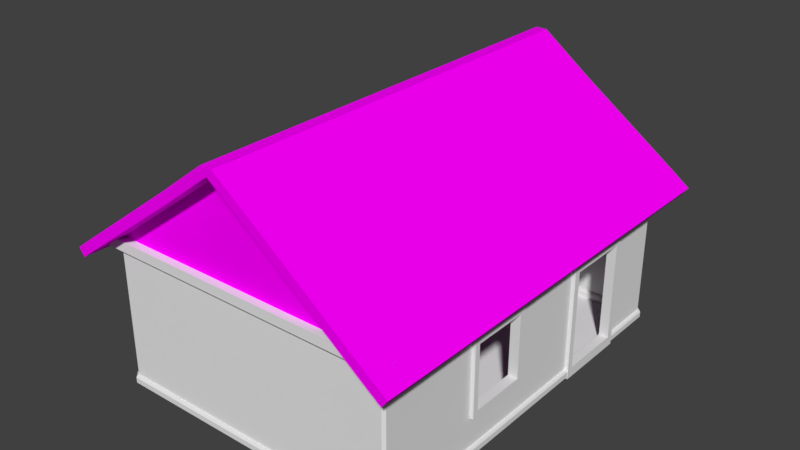 # Source: Shack_01.blend  (saved by Blender 2.78.0; exported with 4.5.12 LTS)
import bpy
from mathutils import Matrix  # noqa: F401  (used for matrix-valued properties, if any)

bpy.ops.wm.read_factory_settings(use_empty=True)
scene = bpy.context.scene
scene.name = 'Scene'

# ---- collections
col_collection_1 = bpy.data.collections.new('Collection 1'); scene.collection.children.link(col_collection_1)
col_collection_2 = bpy.data.collections.new('Collection 2'); scene.collection.children.link(col_collection_2)
col_collection_11 = bpy.data.collections.new('Collection 11'); scene.collection.children.link(col_collection_11)
col_collection_12 = bpy.data.collections.new('Collection 12'); scene.collection.children.link(col_collection_12)

# ---- images (referenced by path relative to the original .blend; pixels are not part of the script)
import os
ASSET_DIR = os.environ.get("B2B_ASSET_DIR", "")  # directory of the original .blend (textures are referenced by path, not embedded)
HERE = os.path.dirname(os.path.abspath(__file__))  # packed textures are extracted next to this script under _unpacked/

def load_image(name, relpath, width, height, colorspace="sRGB"):
    """Load a texture the original file referenced (path relative to the .blend, or extracted next to this script)."""
    p = next((c for c in (os.path.join(HERE, relpath), os.path.join(ASSET_DIR, relpath)) if relpath and os.path.exists(c)), "")
    if p:
        img = bpy.data.images.load(p, check_existing=True)
        img.name = name
    else:  # same state as the original file: an image datablock whose file is absent (Cycles renders it pink)
        img = bpy.data.images.new(name, width, height)
        img.source = "FILE"
        img.filepath = "//" + (relpath or name)
    img.colorspace_settings.name = colorspace
    return img
img_wood_tile_01_diff_jpg = load_image('Wood_Tile_01_DIFF.jpg', 'Wood_Tile_01_DIFF.jpg', 1024, 1024, 'sRGB')

# ---- materials (node trees are filled in below, after node groups)
mat_material = bpy.data.materials.new('Material')
mat_material.alpha_threshold = 0.0
mat_material.roughness = 0.5

# ---- material node trees
mat_material.use_nodes = True; mat_material.node_tree.nodes.clear()
_N = mat_material.node_tree.nodes; _L = mat_material.node_tree.links
n0 = _N.new('ShaderNodeOutputMaterial'); n0.name = 'Material Output'; n0.location = (300, 300)
n1 = _N.new('ShaderNodeBsdfDiffuse'); n1.name = 'Diffuse BSDF'; n1.location = (10, 300)
n2 = _N.new('ShaderNodeTexImage'); n2.name = 'Image Texture'; n2.location = (-180, 300)
n2.width = 140
n2.image = img_wood_tile_01_diff_jpg
_L.new(n1.outputs[0], n0.inputs[0])
_L.new(n2.outputs[0], n1.inputs[0])
n0.is_active_output = True

# ---- world
world_world = bpy.data.worlds.new('World'); scene.world = world_world
world_world.color = (0.05088, 0.05088, 0.05088)
world_world.use_sun_shadow = False
world_world.sun_shadow_jitter_overblur = 0.0
world_world.cycles.sampling_method = 'MANUAL'

# ---- meshes
me_plane_049 = bpy.data.meshes.new('Plane.049')
me_plane_049.from_pydata([(-3.0, 6.05, 4.0), (-0.15, 6.05, 4.0), (-1.529e-07, 6.116, 4.0), (-0.1115, 6.116, 4.0), (-0.15, 6.09, 4.0), (-3.0, 6.05, 2.0), (-0.15, 6.05, 2.0), (-1.529e-07, 6.116, 2.0), (-0.1115, 6.116, 2.0), (-0.15, 6.09, 2.0), (-3.0, 6.05, 9.775e-06), (-0.15, 6.05, 9.775e-06), (-2.661e-07, 6.116, 9.894e-06), (-0.1115, 6.116, 9.894e-06), (-0.15, 6.09, 9.775e-06), (-3.0, 6.05, 6.0), (-0.15, 6.05, 6.0), (-4.548e-07, 6.116, 6.0), (-0.1115, 6.116, 6.0), (-0.15, 6.09, 6.0), (-3.0, 6.05, 4.0), (-0.15, 6.05, 4.0), (-5.681e-07, 6.116, 4.0), (-0.1115, 6.116, 4.0), (-0.15, 6.09, 4.0), (-3.0, -2.05, -3.457e-06), (-0.15, -2.05, -3.457e-06), (-1.529e-07, -2.116, -3.457e-06), (-0.1115, -2.116, -3.457e-06), (-0.15, -2.09, -3.457e-06), (-3.0, -2.05, 2.0), (-0.15, -2.05, 2.0), (-1.529e-07, -2.116, 2.0), (-0.1115, -2.116, 2.0), (-0.15, -2.09, 2.0), (-3.0, -2.05, 4.0), (-0.15, -2.05, 4.0), (-2.661e-07, -2.116, 4.0), (-0.1115, -2.116, 4.0), (-0.15, -2.09, 4.0), (-3.0, -2.05, 4.0), (-0.15, -2.05, 4.0), (-4.548e-07, -2.116, 4.0), (-0.1115, -2.116, 4.0), (-0.15, -2.09, 4.0), (-3.0, -2.05, 6.0), (-0.15, -2.05, 6.0), (-5.681e-07, -2.116, 6.0), (-0.1115, -2.116, 6.0), (-0.15, -2.09, 6.0), (-3.0, -2.0, 6.05), (-0.15, -2.0, 6.05), (-4.586e-07, -2.0, 6.116), (-0.1115, -2.0, 6.116), (-0.15, -2.0, 6.09), (-3.0, -9.894e-06, 6.05), (-0.15, -9.894e-06, 6.05), (-4.586e-07, -9.956e-06, 6.116), (-0.1115, -9.956e-06, 6.116), (-0.15, -9.932e-06, 6.09), (-3.0, 2.0, 6.05), (-0.15, 2.0, 6.05), (-5.719e-07, 2.0, 6.116), (-0.1115, 2.0, 6.116), (-0.15, 2.0, 6.09), (-3.0, 2.0, 6.05), (-0.15, 2.0, 6.05), (-4.586e-07, 2.0, 6.116), (-0.1115, 2.0, 6.116), (-0.15, 2.0, 6.09), (-3.0, 4.0, 6.05), (-0.15, 4.0, 6.05), (-4.586e-07, 4.0, 6.116), (-0.1115, 4.0, 6.116), (-0.15, 4.0, 6.09), (-3.0, 6.0, 6.05), (-0.15, 6.0, 6.05), (-5.719e-07, 6.0, 6.116), (-0.1115, 6.0, 6.116), (-0.15, 6.0, 6.09), (-3.0, 6.0, -0.04999), (-0.15, 6.0, -0.04999), (1.913e-09, 6.0, -0.1158), (-0.1115, 6.0, -0.1158), (-0.15, 6.0, -0.09011), (-3.0, 4.0, -0.04999), (-0.15, 4.0, -0.04999), (1.913e-09, 4.0, -0.1158), (-0.1115, 4.0, -0.1158), (-0.15, 4.0, -0.09011), (-3.0, 2.0, -0.05), (-0.15, 2.0, -0.05), (-1.113e-07, 2.0, -0.1158), (-0.1115, 2.0, -0.1158), (-0.15, 2.0, -0.09011), (-5.636e-09, 2.0, -0.1158), (-0.1115, 2.0, -0.1158), (-0.15, 2.0, -0.09011), (-1.189e-07, -2.0, -0.1158), (-0.1115, -2.0, -0.1158), (-0.15, -2.0, -0.09012), (-0.15, -0.75, -0.09012), (-6.226e-08, -0.75, -0.1158), (-0.1115, -0.75, -0.1158), (-0.15, 0.75, -0.09012), (-5.636e-09, 0.75, -0.1158), (-0.1115, 0.75, -0.1158), (-3.0, 2.0, -0.05), (-0.15, 2.0, -0.05), (-3.0, -1.208e-14, -0.05), (-3.0, -2.0, -0.05), (-0.15, -2.0, -0.05), (-2.325, 2.0, -0.05), (-2.325, 5.728e-14, -0.05), (-2.325, -2.0, -0.05), (-3.0, -0.75, -0.05), (-0.15, -0.75, -0.05), (-2.325, -0.75, -0.05), (-3.0, 0.75, -0.05), (-0.15, 0.75, -0.05), (-2.325, 0.75, -0.05), (-2.113, 2.0, -0.05), (-2.113, -2.0, -0.05), (-2.113, -0.75, -0.05), (-2.113, 0.75, -0.05), (-2.113, -0.75, 0.004203), (-2.113, 0.75, 0.004203), (-2.113, 2.0, 0.004204), (-2.113, -2.0, 0.004201), (-2.325, -0.75, 0.004203), (-0.15, -0.75, 0.004203), (-3.0, -0.75, 0.004202), (-2.325, 0.75, 0.004203), (-0.15, 0.75, 0.004204), (-3.0, 0.75, 0.004203), (-2.325, 2.0, 0.004204), (-2.325, -1.609e-07, 0.004203), (-2.325, -2.0, 0.004201), (-0.15, 2.0, 0.004205), (-3.0, 2.0, 0.004204), (-3.0, -1.609e-07, 0.004203), (-0.15, -2.0, 0.004202), (-3.0, -2.0, 0.004201), (-0.1115, -0.75, 0.07001), (-7.55e-09, -0.75, 0.07001), (-0.15, -0.75, 0.04432), (-0.1115, 0.75, 0.07001), (-9.696e-08, 0.75, 0.07001), (-0.15, 0.75, 0.04432), (-0.15, 2.0, 0.04432), (-0.1115, 2.0, 0.07002), (-9.696e-08, 2.0, 0.07002), (-0.15, -2.0, 0.04432), (-0.1115, -2.0, 0.07001), (-7.55e-09, -2.0, 0.07001), (-3.0, -2.05, -3.457e-06), (-3.0, -2.0, -0.05), (-1.575, 4.0, -0.04999), (-1.575, 2.0, -0.05), (-3.0, 3.0, -0.05), (-0.15, 3.0, -0.05), (-2.287, 4.0, -0.04999), (-2.288, 2.0, -0.05), (-3.0, 3.75, -0.04999), (-0.15, 2.5, -0.05), (-0.8625, 4.0, -0.04999), (-0.8625, 2.0, -0.05), (-3.0, 2.5, -0.05), (-0.15, 3.75, -0.04999), (-1.575, 2.5, -0.05), (-1.575, 3.75, -0.04999), (-2.287, 3.0, -0.05), (-0.8625, 3.0, -0.05), (-0.8625, 3.75, -0.04999), (-2.287, 3.75, -0.04999), (-2.288, 2.5, -0.05), (-0.8625, 2.5, -0.05), (-2.9, -1.8, 6.236), (-3.1, -1.8, 6.236), (-2.9, -2.2, 6.236), (-3.1, -2.2, 6.236), (-2.9, -1.8, -0.2363), (-3.1, -1.8, -0.2363), (-2.9, -2.2, -0.2363), (-3.1, -2.2, -0.2363), (-2.9, 6.2, 6.236), (-3.1, 6.2, 6.236), (-2.9, 5.8, 6.236), (-3.1, 5.8, 6.236), (-2.9, 6.2, -0.2363), (-3.1, 6.2, -0.2363), (-2.9, 5.8, -0.2363), (-3.1, 5.8, -0.2363), (-1.575, 2.5, 3.908e-06), (-1.575, 3.75, 5.931e-06), (-2.287, 3.0, 4.716e-06), (-0.8625, 3.0, 4.716e-06), (-0.8625, 3.75, 5.931e-06), (-2.287, 3.75, 5.931e-06), (-2.288, 2.5, 3.908e-06), (-0.8625, 2.5, 3.908e-06)], [], [(6, 1, 4, 9), (3, 2, 7, 8), (3, 8, 9, 4), (0, 1, 6, 5), (11, 6, 9, 14), (8, 7, 12, 13), (8, 13, 14, 9), (5, 6, 11, 10), (21, 16, 19, 24), (18, 17, 22, 23), (18, 23, 24, 19), (15, 16, 21, 20), (31, 26, 29, 34), (28, 27, 32, 33), (28, 33, 34, 29), (25, 26, 31, 30), (36, 31, 34, 39), (33, 32, 37, 38), (33, 38, 39, 34), (30, 31, 36, 35), (46, 41, 44, 49), (43, 42, 47, 48), (43, 48, 49, 44), (40, 41, 46, 45), (56, 51, 54, 59), (53, 52, 57, 58), (53, 58, 59, 54), (50, 51, 56, 55), (61, 56, 59, 64), (58, 57, 62, 63), (58, 63, 64, 59), (55, 56, 61, 60), (71, 66, 69, 74), (68, 67, 72, 73), (68, 73, 74, 69), (65, 66, 71, 70), (76, 71, 74, 79), (73, 72, 77, 78), (73, 78, 79, 74), (70, 71, 76, 75), (86, 81, 84, 89), (83, 82, 87, 88), (83, 88, 89, 84), (80, 81, 86, 165, 157, 161, 85), (91, 164, 160, 168, 86, 89, 94), (88, 87, 92, 93), (88, 93, 94, 89), (176, 164, 91, 166), (119, 108, 97, 104), (103, 102, 98, 99), (103, 99, 100, 101), (111, 116, 101, 100), (96, 106, 104, 97), (96, 95, 105, 106), (123, 116, 111, 122), (115, 117, 114, 110), (118, 120, 113, 109), (109, 113, 117, 115), (107, 112, 120, 118), (121, 108, 119, 124), (112, 121, 124, 120), (117, 123, 122, 114), (132, 126, 127, 135), (137, 128, 125, 129), (128, 141, 130, 125), (142, 137, 129, 131), (140, 136, 132, 134), (131, 129, 136, 140), (134, 132, 135, 139), (126, 133, 138, 127), (153, 154, 144, 143), (153, 143, 145, 152), (138, 133, 148, 149), (146, 150, 149, 148), (146, 147, 151, 150), (130, 141, 152, 145), (28, 99, 98, 27), (28, 29, 26, 111, 100, 99), (25, 110, 114, 122, 111, 26), (110, 25, 155, 156), (18, 78, 77, 17), (18, 19, 16, 76, 79, 78), (15, 75, 76, 16), (12, 82, 83, 13), (13, 83, 84, 81, 11, 14), (11, 81, 80, 10), (47, 52, 53, 48), (48, 53, 54, 51, 46, 49), (46, 51, 50, 45), (175, 169, 158, 162), (173, 168, 160, 172), (157, 165, 173, 170), (165, 86, 168, 173), (163, 174, 171, 159), (85, 161, 174, 163), (161, 157, 170, 174), (167, 175, 162, 90), (159, 171, 175, 167), (169, 176, 166, 158), (172, 160, 164, 176), (189, 190, 186, 185), (179, 180, 184, 183), (187, 188, 192, 191), (181, 182, 178, 177), (179, 183, 181, 177), (184, 180, 178, 182), (187, 191, 189, 185), (192, 188, 186, 190), (169, 175, 199, 193), (173, 172, 196, 197), (175, 171, 195, 199), (174, 170, 194, 198), (176, 169, 193, 200), (171, 174, 198, 195), (172, 176, 200, 196), (170, 173, 197, 194)])
_uv = me_plane_049.uv_layers.new(name='UVMap')
_uv.uv.foreach_set('vector', [0.5, 0.07422, 0.0, 0.07422, 0.0, 0.05469, 0.5, 0.05469, 0.0, 0.03516, 0.0, 0.0, 0.5, 0.0, 0.5, 0.03516, 0.0, 0.03516, 0.5, 0.03516, 0.5, 0.05469, 0.0, 0.05469, 0.0, 1.0, 0.0, 0.07422, 0.5, 0.07422, 0.5, 1.0, 0.9961, 0.07422, 0.5, 0.07422, 0.5, 0.05469, 0.9961, 0.05469, 0.5, 0.03516, 0.5, 0.0, 0.9922, 0.0, 0.9961, 0.03516, 0.5, 0.03516, 0.9961, 0.03516, 0.9961, 0.05469, 0.5, 0.05469, 0.5, 1.0, 0.5, 0.07422, 0.9961, 0.07422, 0.9961, 1.0, 0.9961, 0.07422, 0.5, 0.07422, 0.5, 0.05469, 0.9961, 0.05469, 0.5, 0.03516, 0.5, 0.0, 0.9922, 0.0, 0.9961, 0.03516, 0.5, 0.03516, 0.9961, 0.03516, 0.9961, 0.05469, 0.5, 0.05469, 0.5, 1.0, 0.5, 0.07422, 0.9961, 0.07422, 0.9961, 1.0, 0.5, 0.07422, 0.0, 0.07422, 0.0, 0.05469, 0.5, 0.05469, 0.0, 0.03516, 0.0, 0.0, 0.5, 0.0, 0.5, 0.03516, 0.0, 0.03516, 0.5, 0.03516, 0.5, 0.05469, 0.0, 0.05469, 0.0, 1.0, 0.0, 0.07422, 0.5, 0.07422, 0.5, 1.0, 0.9961, 0.07422, 0.5, 0.07422, 0.5, 0.05469, 0.9961, 0.05469, 0.5, 0.03516, 0.5, 0.0, 0.9922, 0.0, 0.9961, 0.03516, 0.5, 0.03516, 0.9961, 0.03516, 0.9961, 0.05469, 0.5, 0.05469, 0.5, 1.0, 0.5, 0.07422, 0.9961, 0.07422, 0.9961, 1.0, 0.4961, 0.07031, 0.0, 0.07031, 0.0, 0.05078, 0.4961, 0.05078, 0.0, 0.03125, 0.0, -0.003906, 0.4922, -0.003906, 0.4961, 0.03125, 0.0, 0.03125, 0.4961, 0.03125, 0.4961, 0.05078, 0.0, 0.05078, 0.0, 0.9961, 0.0, 0.07031, 0.4961, 0.07031, 0.4961, 0.9961, 0.5, 0.07422, 0.0, 0.07422, 0.0, 0.05469, 0.5, 0.05469, 0.0, 0.03516, 0.0, 0.0, 0.5, 0.0, 0.5, 0.03516, 0.0, 0.03516, 0.5, 0.03516, 0.5, 0.05469, 0.0, 0.05469, 0.0, 1.0, 0.0, 0.07422, 0.5, 0.07422, 0.5, 1.0, 0.9961, 0.07422, 0.5, 0.07422, 0.5, 0.05469, 0.9961, 0.05469, 0.5, 0.03516, 0.5, 0.0, 0.9922, 0.0, 0.9961, 0.03516, 0.5, 0.03516, 0.9961, 0.03516, 0.9961, 0.05469, 0.5, 0.05469, 0.5, 1.0, 0.5, 0.07422, 0.9961, 0.07422, 0.9961, 1.0, 0.5, 0.07422, 0.0, 0.07422, 0.0, 0.05469, 0.5, 0.05469, 0.0, 0.03516, 0.0, 0.0, 0.5, 0.0, 0.5, 0.03516, 0.0, 0.03516, 0.5, 0.03516, 0.5, 0.05469, 0.0, 0.05469, 0.0, 1.0, 0.0, 0.07422, 0.5, 0.07422, 0.5, 1.0, 0.9961, 0.07422, 0.5, 0.07422, 0.5, 0.05469, 0.9961, 0.05469, 0.5, 0.03516, 0.5, 0.0, 0.9922, 0.0, 0.9961, 0.03516, 0.5, 0.03516, 0.9961, 0.03516, 0.9961, 0.05469, 0.5, 0.05469, 0.5, 1.0, 0.5, 0.07422, 0.9961, 0.07422, 0.9961, 1.0, 0.5, 0.07422, 0.0, 0.07422, 0.0, 0.05469, 0.5, 0.05469, 0.0, 0.03516, 0.0, 0.0, 0.5, 0.0, 0.5, 0.03516, 0.0, 0.03516, 0.5, 0.03516, 0.5, 0.05469, 0.0, 0.05469, 0.0, 1.0, 0.0, 0.07422, 0.5, 0.07422, 0.5, 0.3057, 0.5, 0.5371, 0.5, 0.7686, 0.5, 1.0, 0.9961, 0.07422, 0.8721, 0.07422, 0.748, 0.07422, 0.624, 0.07422, 0.5, 0.07422, 0.5, 0.05469, 0.9961, 0.05469, 0.5, 0.03516, 0.5, 0.0, 0.9922, 0.0, 0.9961, 0.03516, 0.5, 0.03516, 0.9961, 0.03516, 0.9961, 0.05469, 0.5, 0.05469, 0.8721, 0.3057, 0.8721, 0.07422, 0.9961, 0.07422, 0.9961, 0.3057, 0.25, 0.07422, 0.0, 0.07422, 0.0, 0.05469, 0.25, 0.05469, 0.7461, 0.03516, 0.7461, 0.0, 1.0, 0.0, 1.0, 0.03516, 0.7461, 0.03516, 1.0, 0.03516, 1.0, 0.05469, 0.7461, 0.05469, 1.0, 0.07422, 0.7461, 0.07422, 0.7461, 0.05469, 1.0, 0.05469, 0.0, 0.03516, 0.25, 0.03516, 0.25, 0.05469, 0.0, 0.05469, 0.0, 0.03516, 0.0, 0.0, 0.25, 0.0, 0.25, 0.03516, 0.7461, 0.793, 0.7461, 0.07422, 1.0, 0.07422, 1.0, 0.793, 0.7461, 1.0, 0.7461, 0.8633, 1.0, 0.8633, 1.0, 1.0, 0.5, 0.8633, 0.5, 1.0, 0.25, 1.0, 0.25, 0.8633, 0.5, 1.0, 0.5, 0.8633, 0.7461, 0.8633, 0.7461, 1.0, 0.0, 1.0, 0.0, 0.8633, 0.25, 0.8633, 0.25, 1.0, 0.0, 0.793, 0.0, 0.07422, 0.25, 0.07422, 0.25, 0.793, 0.0, 0.8633, 0.0, 0.793, 0.25, 0.793, 0.25, 0.8633, 0.7461, 0.8633, 0.7461, 0.793, 1.0, 0.793, 1.0, 0.8633, 0.7461, 0.8633, 0.7461, 0.793, 1.0, 0.793, 1.0, 0.8633, 0.0, 0.8633, 0.0, 0.793, 0.25, 0.793, 0.25, 0.8633, 0.0, 0.793, 0.0, 0.07422, 0.25, 0.07422, 0.25, 0.793, 0.0, 1.0, 0.0, 0.8633, 0.25, 0.8633, 0.25, 1.0, 0.5, 1.0, 0.5, 0.8633, 0.7461, 0.8633, 0.7461, 1.0, 0.5, 0.8633, 0.5, 1.0, 0.25, 1.0, 0.25, 0.8633, 0.7461, 1.0, 0.7461, 0.8633, 1.0, 0.8633, 1.0, 1.0, 0.7461, 0.793, 0.7461, 0.07422, 1.0, 0.07422, 1.0, 0.793, 0.0, 0.03516, 0.0, 0.0, 0.25, 0.0, 0.25, 0.03516, 0.0, 0.03516, 0.25, 0.03516, 0.25, 0.05469, 0.0, 0.05469, 1.0, 0.07422, 0.7461, 0.07422, 0.7461, 0.05469, 1.0, 0.05469, 0.7461, 0.03516, 1.0, 0.03516, 1.0, 0.05469, 0.7461, 0.05469, 0.7461, 0.03516, 0.7461, 0.0, 1.0, 0.0, 1.0, 0.03516, 0.25, 0.07422, 0.0, 0.07422, 0.0, 0.05469, 0.25, 0.05469, 0.0, 0.03516, 1.0, 0.03516, 1.0, 0.0, 0.0, 0.0, 0.0, 0.03516, 0.0, 0.05469, 0.0, 0.07422, 1.0, 0.07422, 1.0, 0.05469, 1.0, 0.03516, 0.0, 1.0, 1.0, 1.0, 1.0, 0.8594, 1.0, 0.4668, 1.0, 0.07422, 0.0, 0.07422, 1.0, 1.0, 0.0, 1.0, 0.0, 1.0, 1.0, 1.0, 0.5, 0.03516, 0.9961, 0.03516, 0.9922, 0.0, 0.5, 0.0, 0.5, 0.03516, 0.5, 0.05469, 0.5, 0.07422, 0.9961, 0.07422, 0.9961, 0.05469, 0.9961, 0.03516, 0.5, 1.0, 0.9961, 1.0, 0.9961, 0.07422, 0.5, 0.07422, 0.9922, 0.0, 0.0, 0.0, 0.0, 0.03516, 0.9961, 0.03516, 0.9961, 0.03516, 0.0, 0.03516, 0.0, 0.05469, 0.0, 0.07422, 0.9961, 0.07422, 0.9961, 0.05469, 0.9961, 0.07422, 0.0, 0.07422, 0.0, 1.0, 0.9961, 1.0, 0.4766, 0.003906, 0.5391, 0.0, 0.5391, 0.03906, 0.4766, 0.03906, 0.4766, 0.03906, 0.5391, 0.03906, 0.5312, 0.05078, 0.5117, 0.05859, 0.4844, 0.05859, 0.4766, 0.05469, 0.4844, 0.05859, 0.5117, 0.05859, 0.5039, 1.0, 0.4766, 1.0, 0.8721, 0.7686, 0.8721, 0.5371, 0.9961, 0.5371, 0.9961, 0.7686, 0.624, 0.3057, 0.624, 0.07422, 0.748, 0.07422, 0.748, 0.3057, 0.5, 0.5371, 0.5, 0.3057, 0.624, 0.3057, 0.624, 0.5371, 0.5, 0.3057, 0.5, 0.07422, 0.624, 0.07422, 0.624, 0.3057, 0.624, 1.0, 0.624, 0.7686, 0.748, 0.7686, 0.748, 1.0, 0.5, 1.0, 0.5, 0.7686, 0.624, 0.7686, 0.624, 1.0, 0.5, 0.7686, 0.5, 0.5371, 0.624, 0.5371, 0.624, 0.7686, 0.8721, 1.0, 0.8721, 0.7686, 0.9961, 0.7686, 0.9961, 1.0, 0.748, 1.0, 0.748, 0.7686, 0.8721, 0.7686, 0.8721, 1.0, 0.8721, 0.5371, 0.8721, 0.3057, 0.9961, 0.3057, 0.9961, 0.5371, 0.748, 0.3057, 0.748, 0.07422, 0.8721, 0.07422, 0.8721, 0.3057, 0.09273, 4.32e-05, 0.1236, 4.32e-05, 0.1236, 1.0, 0.09273, 1.0, 0.03094, 1.0, 4.305e-05, 1.0, 4.342e-05, 4.305e-05, 0.03094, 4.317e-05, 0.03094, 1.0, 4.305e-05, 1.0, 4.342e-05, 4.305e-05, 0.03094, 4.317e-05, 0.09273, 4.32e-05, 0.1236, 4.32e-05, 0.1236, 1.0, 0.09273, 1.0, 0.03094, 1.0, 0.03094, 4.317e-05, 0.09273, 4.32e-05, 0.09273, 1.0, 0.1854, 4.305e-05, 0.1854, 1.0, 0.1236, 1.0, 0.1236, 4.32e-05, 0.03094, 1.0, 0.03094, 4.317e-05, 0.09273, 4.32e-05, 0.09273, 1.0, 0.1854, 4.305e-05, 0.1854, 1.0, 0.1236, 1.0, 0.1236, 4.32e-05, 0.25, 0.5, 0.25, 1.0, 1.134e-06, 1.0, 2.69e-07, 0.5, 1.0, 0.0, 1.0, 0.5263, 0.75, 0.5263, 0.75, 0.0, 0.75, 0.0, 0.75, 0.3509, 0.5, 0.3509, 0.5, 0.0, 0.5, 0.0, 0.5, 0.5, 0.25, 0.5, 0.25, 0.0, 0.25, 0.0, 0.25, 0.5, 2.69e-07, 0.5, 0.0, 0.0, 0.75, 0.3509, 0.75, 0.8772, 0.5, 0.8772, 0.5, 0.3509, 1.0, 0.5263, 1.0, 0.8772, 0.75, 0.8772, 0.75, 0.5263, 0.5, 0.5, 0.5, 1.0, 0.25, 1.0, 0.25, 0.5])
me_plane_049.use_remesh_preserve_volume = False
me_plane_049.use_remesh_preserve_attributes = False
me_plane_049.use_mirror_vertex_groups = False
me_plane_049.update()
me_plane_050 = bpy.data.meshes.new('Plane.050')
me_plane_050.from_pydata([(-0.15, 0.8, 0.1), (-2.325, 0.8, 0.1), (-0.15, -0.8, 0.1), (-2.325, -0.8, 0.1), (-0.15, 0.6667, 0.1), (-0.15, -0.6667, 0.1), (-2.325, 0.6667, 0.1), (-2.325, -0.6667, 0.1), (-2.113, 0.8, 0.1), (-2.113, -0.8, 0.1), (-2.113, 0.6667, 0.1), (-2.113, -0.6667, 0.1), (0.05, -0.6667, 0.1), (0.05, -0.8, 0.1), (0.05, 0.8, 0.1), (0.05, 0.6667, 0.1), (-0.15, 0.8, -3.25e-07), (-2.325, 0.8, -3.062e-07), (-0.15, -0.8, 3.25e-07), (-2.325, -0.8, 3.439e-07), (-0.15, 0.8, -0.1), (-2.325, 0.8, -0.1), (-0.15, -0.8, -0.1), (-2.325, -0.8, -0.1), (-0.15, 0.6667, -2.709e-07), (-0.15, -0.6667, 2.709e-07), (-2.325, 0.6667, -2.52e-07), (-2.325, -0.6667, 2.897e-07), (-0.15, 0.6667, -0.1), (-0.15, -0.6667, -0.1), (-2.325, 0.6667, -0.1), (-2.325, -0.6667, -0.1), (-2.113, 0.8, -3.062e-07), (-2.113, -0.8, 3.439e-07), (-2.113, 0.8, -0.1), (-2.113, -0.8, -0.1), (-2.113, 0.6667, -0.1), (-2.113, -0.6667, -0.1), (0.05, 0.6667, -0.1), (0.05, -0.6667, -0.1), (0.05, -0.6667, 2.709e-07), (0.05, -0.8, 3.25e-07), (0.05, -0.8, -0.1), (0.05, 0.8, -0.1), (0.05, 0.8, -3.25e-07), (0.05, 0.6667, -2.709e-07), (-0.8552, 3.845, 0.1), (-2.253, 3.845, 0.1), (-0.8552, 2.434, 0.1), (-2.253, 2.434, 0.1), (-0.8552, 3.727, 0.1), (-0.8552, 2.551, 0.1), (-2.253, 3.727, 0.1), (-2.253, 2.551, 0.1), (-2.116, 3.845, 0.1), (-2.116, 2.434, 0.1), (-2.116, 3.727, 0.1), (-2.116, 2.551, 0.1), (-0.7266, 2.551, 0.1), (-0.7266, 2.434, 0.1), (-0.7266, 3.845, 0.1), (-0.7266, 3.727, 0.1), (-0.8552, 3.845, 4.434e-06), (-2.253, 3.845, 4.515e-06), (-0.8552, 2.434, 5.384e-06), (-2.253, 2.434, 5.464e-06), (-0.8552, 3.845, -0.1), (-2.253, 3.845, -0.1), (-0.8552, 2.434, -0.09999), (-2.253, 2.434, -0.09999), (-0.8552, 3.727, 4.513e-06), (-0.8552, 2.551, 5.304e-06), (-2.253, 3.727, 4.594e-06), (-2.253, 2.551, 5.385e-06), (-0.8552, 3.727, -0.1), (-0.8552, 2.551, -0.09999), (-2.253, 3.727, -0.1), (-2.253, 2.551, -0.09999), (-2.116, 3.845, 4.509e-06), (-2.116, 2.434, 5.458e-06), (-2.116, 3.845, -0.1), (-2.116, 2.434, -0.09999), (-2.116, 3.727, -0.1), (-2.116, 2.551, -0.09999), (-0.7266, 3.727, -0.1), (-0.7266, 2.551, -0.09999), (-0.7266, 2.551, 5.299e-06), (-0.7266, 2.434, 5.378e-06), (-0.7266, 2.434, -0.09999), (-0.7266, 3.845, -0.1), (-0.7266, 3.845, 4.429e-06), (-0.7266, 3.727, 4.508e-06)], [], [(27, 19, 3, 7), (11, 9, 2, 5), (32, 17, 1, 8), (16, 0, 14, 44), (33, 18, 2, 9), (5, 2, 13, 12), (8, 10, 4, 0), (40, 45, 15, 12), (17, 26, 6, 1), (26, 27, 7, 6), (6, 7, 11, 10), (1, 6, 10, 8), (19, 33, 9, 3), (16, 32, 8, 0), (7, 3, 9, 11), (4, 5, 12, 15), (4, 24, 25, 5), (41, 40, 12, 13), (2, 18, 41, 13), (45, 44, 14, 15), (0, 4, 15, 14), (27, 31, 23, 19), (37, 29, 22, 35), (32, 34, 21, 17), (16, 44, 43, 20), (33, 35, 22, 18), (29, 39, 42, 22), (34, 20, 28, 36), (40, 39, 38, 45), (17, 21, 30, 26), (26, 30, 31, 27), (30, 36, 37, 31), (21, 34, 36, 30), (19, 23, 35, 33), (16, 20, 34, 32), (31, 37, 35, 23), (28, 38, 39, 29), (28, 29, 25, 24), (41, 42, 39, 40), (22, 42, 41, 18), (45, 38, 43, 44), (20, 43, 38, 28), (5, 29, 37, 11), (10, 11, 37, 36), (4, 10, 36, 28), (73, 65, 49, 53), (57, 55, 48, 51), (78, 63, 47, 54), (62, 46, 60, 90), (79, 64, 48, 55), (51, 48, 59, 58), (54, 56, 50, 46), (86, 91, 61, 58), (63, 72, 52, 47), (72, 73, 53, 52), (52, 53, 57, 56), (47, 52, 56, 54), (65, 79, 55, 49), (62, 78, 54, 46), (53, 49, 55, 57), (50, 51, 58, 61), (50, 70, 71, 51), (87, 86, 58, 59), (48, 64, 87, 59), (91, 90, 60, 61), (46, 50, 61, 60), (73, 77, 69, 65), (83, 75, 68, 81), (78, 80, 67, 63), (62, 90, 89, 66), (79, 81, 68, 64), (75, 85, 88, 68), (80, 66, 74, 82), (86, 85, 84, 91), (63, 67, 76, 72), (72, 76, 77, 73), (76, 82, 83, 77), (67, 80, 82, 76), (65, 69, 81, 79), (62, 66, 80, 78), (77, 83, 81, 69), (74, 84, 85, 75), (74, 75, 71, 70), (87, 88, 85, 86), (68, 88, 87, 64), (91, 84, 89, 90), (66, 89, 84, 74), (51, 75, 83, 57), (56, 57, 83, 82), (50, 56, 82, 74)])
_uv = me_plane_050.uv_layers.new(name='UVMap')
_uv.uv.foreach_set('vector', [0.02174, 0.964, 0.02174, 1.0, 3.11e-07, 1.0, 4.535e-07, 0.964, 0.8333, 0.04595, 0.8696, 0.04595, 0.8696, 0.5243, 0.8333, 0.5243, 0.8913, 0.04595, 0.8913, 0.0, 0.913, 0.0, 0.913, 0.04595, 0.8913, 0.5243, 0.913, 0.5243, 0.913, 0.5676, 0.8913, 0.5676, 0.9348, 0.5216, 0.9348, 0.04324, 0.9565, 0.04324, 0.9565, 0.5216, 0.8333, 0.5243, 0.8696, 0.5243, 0.8696, 0.5676, 0.8333, 0.5676, 0.4348, 0.04595, 0.471, 0.04595, 0.471, 0.5243, 0.4348, 0.5243, 0.06522, 0.964, 0.06522, 0.6036, 0.08696, 0.6036, 0.08696, 0.964, 0.02174, 0.5676, 0.02174, 0.6036, 0.0, 0.6036, 9.07e-08, 0.5676, 0.02174, 0.6036, 0.02174, 0.964, 4.535e-07, 0.964, 0.0, 0.6036, 0.471, 0.0, 0.8333, 0.0, 0.8333, 0.04595, 0.471, 0.04595, 0.4348, 0.0, 0.471, 0.0, 0.471, 0.04595, 0.4348, 0.04595, 0.9348, 0.5676, 0.9348, 0.5216, 0.9565, 0.5216, 0.9565, 0.5676, 0.8913, 0.5243, 0.8913, 0.04595, 0.913, 0.04595, 0.913, 0.5243, 0.8333, 0.0, 0.8696, 0.0, 0.8696, 0.04595, 0.8333, 0.04595, 0.471, 0.5243, 0.8333, 0.5243, 0.8333, 0.5676, 0.471, 0.5676, 0.1304, 0.5676, 0.1522, 0.5676, 0.1522, 0.9279, 0.1304, 0.9279, 0.06522, 1.0, 0.06522, 0.964, 0.08696, 0.964, 0.08696, 1.0, 0.9565, 0.04324, 0.9348, 0.04324, 0.9348, 5.638e-09, 0.9565, 0.0, 0.06522, 0.6036, 0.06522, 0.5676, 0.08696, 0.5676, 0.08696, 0.6036, 0.4348, 0.5243, 0.471, 0.5243, 0.471, 0.5676, 0.4348, 0.5676, 0.02174, 0.964, 0.04348, 0.964, 0.04348, 1.0, 0.02174, 1.0, 0.03623, 0.04595, 0.03623, 0.5243, 0.0, 0.5243, 5.183e-08, 0.04595, 0.8913, 0.04595, 0.8696, 0.04595, 0.8696, 0.0, 0.8913, 0.0, 0.8913, 0.5243, 0.8913, 0.5676, 0.8696, 0.5676, 0.8696, 0.5243, 0.9348, 0.5216, 0.913, 0.5216, 0.913, 0.04324, 0.9348, 0.04324, 0.03623, 0.5243, 0.03623, 0.5676, 0.0, 0.5676, 0.0, 0.5243, 0.4348, 0.04595, 0.4348, 0.5243, 0.3986, 0.5243, 0.3986, 0.04595, 0.06522, 0.964, 0.04348, 0.964, 0.04348, 0.6036, 0.06522, 0.6036, 0.02174, 0.5676, 0.04348, 0.5676, 0.04348, 0.6036, 0.02174, 0.6036, 0.02174, 0.6036, 0.04348, 0.6036, 0.04348, 0.964, 0.02174, 0.964, 0.3986, 1.031e-07, 0.3986, 0.04595, 0.03623, 0.04595, 0.03623, 0.0, 0.4348, 1.031e-07, 0.4348, 0.04595, 0.3986, 0.04595, 0.3986, 1.031e-07, 0.9348, 0.5676, 0.913, 0.5676, 0.913, 0.5216, 0.9348, 0.5216, 0.8913, 0.5243, 0.8696, 0.5243, 0.8696, 0.04595, 0.8913, 0.04595, 0.03623, 0.0, 0.03623, 0.04595, 5.183e-08, 0.04595, 5.183e-08, 0.0, 0.3986, 0.5243, 0.3986, 0.5676, 0.03623, 0.5676, 0.03623, 0.5243, 0.1739, 0.5676, 0.1739, 0.9279, 0.1522, 0.9279, 0.1522, 0.5676, 0.06522, 1.0, 0.04348, 1.0, 0.04348, 0.964, 0.06522, 0.964, 0.913, 0.04324, 0.913, 6.444e-09, 0.9348, 5.638e-09, 0.9348, 0.04324, 0.06522, 0.6036, 0.04348, 0.6036, 0.04348, 0.5676, 0.06522, 0.5676, 0.4348, 0.5243, 0.4348, 0.5676, 0.3986, 0.5676, 0.3986, 0.5243, 1.0, 0.9568, 0.9565, 0.9568, 0.9565, 0.4784, 1.0, 0.4784, 0.08696, 0.9279, 0.08696, 0.5676, 0.1304, 0.5676, 0.1304, 0.9279, 1.0, 0.0, 1.0, 0.4784, 0.9565, 0.4784, 0.9565, 1.289e-08, 0.02174, 0.964, 0.02174, 1.0, 3.11e-07, 1.0, 4.535e-07, 0.964, 0.8333, 0.04595, 0.8696, 0.04595, 0.8696, 0.5243, 0.8333, 0.5243, 0.8913, 0.04595, 0.8913, 0.0, 0.913, 0.0, 0.913, 0.04595, 0.8913, 0.5243, 0.913, 0.5243, 0.913, 0.5676, 0.8913, 0.5676, 0.9348, 0.5216, 0.9348, 0.04324, 0.9565, 0.04324, 0.9565, 0.5216, 0.8333, 0.5243, 0.8696, 0.5243, 0.8696, 0.5676, 0.8333, 0.5676, 0.4348, 0.04595, 0.471, 0.04595, 0.471, 0.5243, 0.4348, 0.5243, 0.06522, 0.964, 0.06522, 0.6036, 0.08696, 0.6036, 0.08696, 0.964, 0.02174, 0.5676, 0.02174, 0.6036, 0.0, 0.6036, 9.07e-08, 0.5676, 0.02174, 0.6036, 0.02174, 0.964, 4.535e-07, 0.964, 0.0, 0.6036, 0.471, 0.0, 0.8333, 0.0, 0.8333, 0.04595, 0.471, 0.04595, 0.4348, 0.0, 0.471, 0.0, 0.471, 0.04595, 0.4348, 0.04595, 0.9348, 0.5676, 0.9348, 0.5216, 0.9565, 0.5216, 0.9565, 0.5676, 0.8913, 0.5243, 0.8913, 0.04595, 0.913, 0.04595, 0.913, 0.5243, 0.8333, 0.0, 0.8696, 0.0, 0.8696, 0.04595, 0.8333, 0.04595, 0.471, 0.5243, 0.8333, 0.5243, 0.8333, 0.5676, 0.471, 0.5676, 0.1304, 0.5676, 0.1522, 0.5676, 0.1522, 0.9279, 0.1304, 0.9279, 0.06522, 1.0, 0.06522, 0.964, 0.08696, 0.964, 0.08696, 1.0, 0.9565, 0.04324, 0.9348, 0.04324, 0.9348, 5.638e-09, 0.9565, 0.0, 0.06522, 0.6036, 0.06522, 0.5676, 0.08696, 0.5676, 0.08696, 0.6036, 0.4348, 0.5243, 0.471, 0.5243, 0.471, 0.5676, 0.4348, 0.5676, 0.02174, 0.964, 0.04348, 0.964, 0.04348, 1.0, 0.02174, 1.0, 0.03623, 0.04595, 0.03623, 0.5243, 0.0, 0.5243, 5.183e-08, 0.04595, 0.8913, 0.04595, 0.8696, 0.04595, 0.8696, 0.0, 0.8913, 0.0, 0.8913, 0.5243, 0.8913, 0.5676, 0.8696, 0.5676, 0.8696, 0.5243, 0.9348, 0.5216, 0.913, 0.5216, 0.913, 0.04324, 0.9348, 0.04324, 0.03623, 0.5243, 0.03623, 0.5676, 0.0, 0.5676, 0.0, 0.5243, 0.4348, 0.04595, 0.4348, 0.5243, 0.3986, 0.5243, 0.3986, 0.04595, 0.06522, 0.964, 0.04348, 0.964, 0.04348, 0.6036, 0.06522, 0.6036, 0.02174, 0.5676, 0.04348, 0.5676, 0.04348, 0.6036, 0.02174, 0.6036, 0.02174, 0.6036, 0.04348, 0.6036, 0.04348, 0.964, 0.02174, 0.964, 0.3986, 1.031e-07, 0.3986, 0.04595, 0.03623, 0.04595, 0.03623, 0.0, 0.4348, 1.031e-07, 0.4348, 0.04595, 0.3986, 0.04595, 0.3986, 1.031e-07, 0.9348, 0.5676, 0.913, 0.5676, 0.913, 0.5216, 0.9348, 0.5216, 0.8913, 0.5243, 0.8696, 0.5243, 0.8696, 0.04595, 0.8913, 0.04595, 0.03623, 0.0, 0.03623, 0.04595, 5.183e-08, 0.04595, 5.183e-08, 0.0, 0.3986, 0.5243, 0.3986, 0.5676, 0.03623, 0.5676, 0.03623, 0.5243, 0.1739, 0.5676, 0.1739, 0.9279, 0.1522, 0.9279, 0.1522, 0.5676, 0.06522, 1.0, 0.04348, 1.0, 0.04348, 0.964, 0.06522, 0.964, 0.913, 0.04324, 0.913, 6.444e-09, 0.9348, 5.638e-09, 0.9348, 0.04324, 0.06522, 0.6036, 0.04348, 0.6036, 0.04348, 0.5676, 0.06522, 0.5676, 0.4348, 0.5243, 0.4348, 0.5676, 0.3986, 0.5676, 0.3986, 0.5243, 1.0, 0.9568, 0.9565, 0.9568, 0.9565, 0.4784, 1.0, 0.4784, 0.08696, 0.9279, 0.08696, 0.5676, 0.1304, 0.5676, 0.1304, 0.9279, 1.0, 0.0, 1.0, 0.4784, 0.9565, 0.4784, 0.9565, 1.289e-08])
me_plane_050.use_remesh_preserve_volume = False
me_plane_050.use_remesh_preserve_attributes = False
me_plane_050.use_mirror_vertex_groups = False
me_plane_050.update()
me_plane_239 = bpy.data.meshes.new('Plane.239')
me_plane_239.from_pydata([(-1.014, -0.1121, 2.664), (0.8857, -0.1121, 2.664), (0.9857, -0.1121, 2.598), (0.9114, -0.1121, 2.598), (0.8857, -0.1121, 2.624), (-1.014, -1.112, 2.664), (0.8857, -1.112, 2.664), (0.9857, -1.112, 2.598), (0.9114, -1.112, 2.598), (0.8857, -1.112, 2.624), (-1.014, -2.112, 2.664), (0.9857, -2.112, 2.598), (0.9114, -2.112, 2.598), (0.8857, -2.112, 2.624), (-1.014, 1.888, 2.664), (0.8857, 1.888, 2.664), (0.9857, 1.888, 2.598), (0.9114, 1.888, 2.598), (0.8857, 1.888, 2.624), (-1.014, 0.8879, 2.664), (0.8857, 0.8879, 2.664), (0.9857, 0.8879, 2.598), (0.9114, 0.8879, 2.598), (0.8857, 0.8879, 2.624), (-1.014, 1.888, 0.6641), (0.8857, 1.888, 0.6641), (0.9857, 1.855, 0.6641), (0.9114, 1.855, 0.6641), (0.8857, 1.868, 0.6641), (0.9857, 1.855, 2.664), (0.9114, 1.855, 2.664), (0.8857, 1.868, 2.664), (0.8857, -2.112, 2.664), (0.9857, -2.079, 2.664), (0.9114, -2.079, 2.664), (0.8857, -2.092, 2.664), (-1.014, -2.112, 0.6641), (0.8857, -2.112, 0.6641), (0.9857, -2.079, 0.6641), (0.9114, -2.079, 0.6641), (0.8857, -2.092, 0.6641), (-1.014, -2.112, -1.336), (0.8857, -2.112, -1.336), (0.9857, -2.079, -1.336), (0.9114, -2.079, -1.336), (0.8857, -2.092, -1.336), (-1.014, -2.112, -3.336), (0.8857, -2.112, -3.336), (0.9857, -2.079, -3.336), (0.9114, -2.079, -3.336), (0.8857, -2.092, -3.336), (-1.014, -0.1121, -3.336), (0.8857, -0.1121, -3.336), (0.9857, -0.1121, -3.27), (0.9114, -0.1121, -3.27), (0.8857, -0.1121, -3.296), (-1.014, 0.8879, -3.336), (0.8857, 0.8879, -3.336), (0.9857, 0.8879, -3.27), (0.9114, 0.8879, -3.27), (0.8857, 0.8879, -3.296), (0.9857, 1.888, -3.27), (0.9114, 1.888, -3.27), (0.8857, 1.888, -3.296), (-1.014, 1.888, -3.336), (0.8857, 1.888, -3.336), (0.9857, 1.855, -3.336), (0.9114, 1.855, -3.336), (0.8857, 1.868, -3.336), (-1.014, 1.888, -1.336), (0.8857, 1.888, -1.336), (0.9857, 1.855, -1.336), (0.9114, 1.855, -1.336), (0.8857, 1.868, -1.336), (-1.014, 0.3879, -3.336), (-0.06434, -0.1121, -3.336), (0.8857, 0.3879, -3.336), (-0.06434, 0.8879, -3.336), (-1.014, 0.1379, -3.336), (0.4107, -0.1121, -3.336), (0.8857, 0.7629, -3.336), (-0.5393, 0.8879, -3.336), (-1.014, 0.7629, -3.336), (-0.5393, -0.1121, -3.336), (0.8857, 0.1379, -3.336), (0.4107, 0.8879, -3.336), (-0.06434, 0.7629, -3.336), (-0.06434, 0.1379, -3.336), (-0.5393, 0.3879, -3.336), (0.4107, 0.3879, -3.336), (0.4107, 0.1379, -3.336), (-0.5393, 0.1379, -3.336), (-0.5393, 0.7629, -3.336), (0.4107, 0.7629, -3.336)], [], [(6, 1, 4, 9), (3, 2, 7, 8), (3, 8, 9, 4), (0, 1, 6, 5), (32, 6, 9, 13), (8, 7, 11, 12), (8, 12, 13, 9), (5, 6, 32, 10), (20, 15, 18, 23), (17, 16, 21, 22), (17, 22, 23, 18), (14, 15, 20, 19), (1, 20, 23, 4), (22, 21, 2, 3), (22, 3, 4, 23), (19, 20, 1, 0), (15, 25, 28, 31), (27, 26, 29, 30), (27, 30, 31, 28), (24, 25, 15, 14), (37, 32, 35, 40), (34, 33, 38, 39), (34, 39, 40, 35), (10, 32, 37, 36), (42, 37, 40, 45), (39, 38, 43, 44), (39, 44, 45, 40), (36, 37, 42, 41), (47, 42, 45, 50), (44, 43, 48, 49), (44, 49, 50, 45), (41, 42, 47, 46), (57, 80, 76, 84, 52, 55, 60), (54, 53, 58, 59), (54, 59, 60, 55), (93, 80, 57, 85), (65, 57, 60, 63), (59, 58, 61, 62), (59, 62, 63, 60), (56, 81, 77, 85, 57, 65, 64), (70, 65, 68, 73), (67, 66, 71, 72), (67, 72, 73, 68), (64, 65, 70, 69), (25, 70, 73, 28), (72, 71, 26, 27), (72, 27, 28, 73), (69, 70, 25, 24), (92, 86, 77, 81), (90, 84, 76, 89), (75, 79, 90, 87), (79, 52, 84, 90), (78, 91, 88, 74), (51, 83, 91, 78), (83, 75, 87, 91), (82, 92, 81, 56), (74, 88, 92, 82), (86, 93, 85, 77), (89, 76, 80, 93)])
_uv = me_plane_239.uv_layers.new(name='UVMap')
_uv.uv.foreach_set('vector', [0.5, 0.07422, 0.0, 0.07422, 0.0, 0.05469, 0.5, 0.05469, 0.0, 0.03516, 0.0, 0.0, 0.5, 0.0, 0.5, 0.03516, 0.0, 0.03516, 0.5, 0.03516, 0.5, 0.05469, 0.0, 0.05469, 0.0, 1.0, 0.0, 0.07422, 0.5, 0.07422, 0.5, 1.0, 0.9961, 0.07422, 0.5, 0.07422, 0.5, 0.05469, 0.9961, 0.05469, 0.5, 0.03516, 0.5, 0.0, 0.9922, 0.0, 0.9961, 0.03516, 0.5, 0.03516, 0.9961, 0.03516, 0.9961, 0.05469, 0.5, 0.05469, 0.5, 1.0, 0.5, 0.07422, 0.9961, 0.07422, 0.9961, 1.0, 0.5, 0.07422, 0.0, 0.07422, 0.0, 0.05469, 0.5, 0.05469, 0.0, 0.03516, 0.0, 0.0, 0.5, 0.0, 0.5, 0.03516, 0.0, 0.03516, 0.5, 0.03516, 0.5, 0.05469, 0.0, 0.05469, 0.0, 1.0, 0.0, 0.07422, 0.5, 0.07422, 0.5, 1.0, 0.9961, 0.07422, 0.5, 0.07422, 0.5, 0.05469, 0.9961, 0.05469, 0.5, 0.03516, 0.5, 0.0, 0.9922, 0.0, 0.9961, 0.03516, 0.5, 0.03516, 0.9961, 0.03516, 0.9961, 0.05469, 0.5, 0.05469, 0.5, 1.0, 0.5, 0.07422, 0.9961, 0.07422, 0.9961, 1.0, 0.4961, 0.07031, 0.0, 0.07031, 0.0, 0.05078, 0.4961, 0.05078, 0.0, 0.03125, 0.0, -0.003906, 0.4922, -0.003906, 0.4961, 0.03125, 0.0, 0.03125, 0.4961, 0.03125, 0.4961, 0.05078, 0.0, 0.05078, 0.0, 0.9961, 0.0, 0.07031, 0.4961, 0.07031, 0.4961, 0.9961, 0.9961, 0.07422, 0.5, 0.07422, 0.5, 0.05469, 0.9961, 0.05469, 0.5, 0.03516, 0.5, 0.0, 0.9922, 0.0, 0.9961, 0.03516, 0.5, 0.03516, 0.9961, 0.03516, 0.9961, 0.05469, 0.5, 0.05469, 0.5, 1.0, 0.5, 0.07422, 0.9961, 0.07422, 0.9961, 1.0, 0.5, 0.07422, 0.0, 0.07422, 0.0, 0.05469, 0.5, 0.05469, 0.0, 0.03516, 0.0, 0.0, 0.5, 0.0, 0.5, 0.03516, 0.0, 0.03516, 0.5, 0.03516, 0.5, 0.05469, 0.0, 0.05469, 0.0, 1.0, 0.0, 0.07422, 0.5, 0.07422, 0.5, 1.0, 0.9961, 0.07422, 0.5, 0.07422, 0.5, 0.05469, 0.9961, 0.05469, 0.5, 0.03516, 0.5, 0.0, 0.9922, 0.0, 0.9961, 0.03516, 0.5, 0.03516, 0.9961, 0.03516, 0.9961, 0.05469, 0.5, 0.05469, 0.5, 1.0, 0.5, 0.07422, 0.9961, 0.07422, 0.9961, 1.0, 0.5, 0.07422, 0.375, 0.07422, 0.25, 0.07422, 0.125, 0.07422, 0.0, 0.07422, 0.0, 0.05469, 0.5, 0.05469, 0.0, 0.03516, 0.0, 0.0, 0.5, 0.0, 0.5, 0.03516, 0.0, 0.03516, 0.5, 0.03516, 0.5, 0.05469, 0.0, 0.05469, 0.375, 0.3057, 0.375, 0.07422, 0.5, 0.07422, 0.5, 0.3057, 0.9961, 0.07422, 0.5, 0.07422, 0.5, 0.05469, 0.9961, 0.05469, 0.5, 0.03516, 0.5, 0.0, 0.9922, 0.0, 0.9961, 0.03516, 0.5, 0.03516, 0.9961, 0.03516, 0.9961, 0.05469, 0.5, 0.05469, 0.5, 1.0, 0.5, 0.7686, 0.5, 0.5371, 0.5, 0.3057, 0.5, 0.07422, 0.9961, 0.07422, 0.9961, 1.0, 0.5, 0.07422, 0.0, 0.07422, 0.0, 0.05469, 0.5, 0.05469, 0.0, 0.03516, 0.0, 0.0, 0.5, 0.0, 0.5, 0.03516, 0.0, 0.03516, 0.5, 0.03516, 0.5, 0.05469, 0.0, 0.05469, 0.0, 1.0, 0.0, 0.07422, 0.5, 0.07422, 0.5, 1.0, 0.9961, 0.07422, 0.5, 0.07422, 0.5, 0.05469, 0.9961, 0.05469, 0.5, 0.03516, 0.5, 0.0, 0.9922, 0.0, 0.9961, 0.03516, 0.5, 0.03516, 0.9961, 0.03516, 0.9961, 0.05469, 0.5, 0.05469, 0.5, 1.0, 0.5, 0.07422, 0.9961, 0.07422, 0.9961, 1.0, 0.375, 0.7686, 0.375, 0.5371, 0.5, 0.5371, 0.5, 0.7686, 0.125, 0.3057, 0.125, 0.07422, 0.25, 0.07422, 0.25, 0.3057, 0.0, 0.5371, 0.0, 0.3057, 0.125, 0.3057, 0.125, 0.5371, 0.0, 0.3057, 0.0, 0.07422, 0.125, 0.07422, 0.125, 0.3057, 0.125, 1.0, 0.125, 0.7686, 0.25, 0.7686, 0.25, 1.0, 0.0, 1.0, 0.0, 0.7686, 0.125, 0.7686, 0.125, 1.0, 0.0, 0.7686, 0.0, 0.5371, 0.125, 0.5371, 0.125, 0.7686, 0.375, 1.0, 0.375, 0.7686, 0.5, 0.7686, 0.5, 1.0, 0.25, 1.0, 0.25, 0.7686, 0.375, 0.7686, 0.375, 1.0, 0.375, 0.5371, 0.375, 0.3057, 0.5, 0.3057, 0.5, 0.5371, 0.25, 0.3057, 0.25, 0.07422, 0.375, 0.07422, 0.375, 0.3057])
me_plane_239.use_remesh_preserve_volume = False
me_plane_239.use_remesh_preserve_attributes = False
me_plane_239.use_mirror_vertex_groups = False
me_plane_239.update()
me_plane_047 = bpy.data.meshes.new('Plane.047')
me_plane_047.from_pydata([(1.0, 2.0, 0.0), (3.0, 2.0, 0.0), (1.0, 4.0, 0.0), (3.0, 4.0, 0.0), (-1.0, 2.0, 0.0), (1.0, 2.0, 0.0), (-1.0, 4.0, 0.0), (1.0, 4.0, 0.0), (-1.0, -5.96e-08, 0.0), (1.0, -5.96e-08, 0.0), (-1.0, 2.0, 0.0), (1.0, 2.0, 0.0), (1.0, 2.98e-07, 0.0), (3.0, 2.98e-07, 0.0), (1.0, 2.0, 0.0), (3.0, 2.0, 0.0), (-3.0, 2.0, 0.0), (-1.0, 2.0, 0.0), (-3.0, 4.0, 0.0), (-1.0, 4.0, 0.0), (-3.0, 2.98e-07, 0.0), (-1.0, 2.98e-07, 0.0), (-3.0, 2.0, 0.0), (-1.0, 2.0, 0.0), (-3.0, -2.0, 0.0), (-1.0, -2.0, 0.0), (-3.0, -5.96e-08, 0.0), (-1.0, -2.98e-07, 0.0), (-3.0, -4.0, 0.0), (-1.0, -4.0, 0.0), (-3.0, -2.0, 0.0), (-1.0, -2.0, 0.0), (1.0, -2.0, 0.0), (3.0, -2.0, 0.0), (1.0, -5.96e-08, 0.0), (3.0, -2.98e-07, 0.0), (-1.0, -2.0, 0.0), (1.0, -2.0, 0.0), (-1.0, -5.96e-08, 0.0), (1.0, -5.96e-08, 0.0), (-1.0, -4.0, 0.0), (1.0, -4.0, 0.0), (-1.0, -2.0, 0.0), (1.0, -2.0, 0.0), (1.0, -4.0, 0.0), (3.0, -4.0, 0.0), (1.0, -2.0, 0.0), (3.0, -2.0, 0.0)], [], [(0, 1, 3, 2), (4, 5, 7, 6), (8, 9, 11, 10), (12, 13, 15, 14), (16, 17, 19, 18), (20, 21, 23, 22), (24, 25, 27, 26), (28, 29, 31, 30), (32, 33, 35, 34), (36, 37, 39, 38), (40, 41, 43, 42), (44, 45, 47, 46)])
_uv = me_plane_047.uv_layers.new(name='UVMap')
_uv.uv.foreach_set('vector', [0.0001, 9.998e-05, 0.9999, 9.998e-05, 0.9999, 0.9999, 9.998e-05, 0.9999, 0.0001, 9.998e-05, 0.9999, 9.998e-05, 0.9999, 0.9999, 9.998e-05, 0.9999, 0.0001, 9.998e-05, 0.9999, 9.998e-05, 0.9999, 0.9999, 9.998e-05, 0.9999, 0.0001, 9.998e-05, 0.9999, 9.998e-05, 0.9999, 0.9999, 9.998e-05, 0.9999, 0.0001, 9.998e-05, 0.9999, 9.998e-05, 0.9999, 0.9999, 9.998e-05, 0.9999, 0.0001, 9.998e-05, 0.9999, 9.998e-05, 0.9999, 0.9999, 9.998e-05, 0.9999, 0.0001, 9.998e-05, 0.9999, 9.998e-05, 0.9999, 0.9999, 9.998e-05, 0.9999, 0.0001, 9.998e-05, 0.9999, 9.998e-05, 0.9999, 0.9999, 9.998e-05, 0.9999, 0.0001, 9.998e-05, 0.9999, 9.998e-05, 0.9999, 0.9999, 9.998e-05, 0.9999, 0.0001, 9.998e-05, 0.9999, 9.998e-05, 0.9999, 0.9999, 9.998e-05, 0.9999, 0.0001, 9.998e-05, 0.9999, 9.998e-05, 0.9999, 0.9999, 9.998e-05, 0.9999, 0.0001, 9.998e-05, 0.9999, 9.998e-05, 0.9999, 0.9999, 9.998e-05, 0.9999])
me_plane_047.use_remesh_preserve_volume = False
me_plane_047.use_remesh_preserve_attributes = False
me_plane_047.use_mirror_vertex_groups = False
me_plane_047.update()
me_plane_256 = bpy.data.meshes.new('Plane.256')
me_plane_256.from_pydata([(3.05, 2.0, 0.0), (3.05, 4.05, 7.55e-09), (3.571, 4.05, 0.1369), (3.452, 4.05, 0.2976), (-3.452, -2.0, 0.2976), (-3.05, 2.98e-07, 0.0), (-3.05, 2.0, 0.0), (-3.05, -2.0, 0.0), (-3.452, 2.531e-07, 0.2976), (-3.452, 2.0, 0.2976), (3.05, -2.98e-07, 0.0), (3.452, 2.0, 0.2976), (3.05, -2.0, 0.0), (1.788e-07, 2.0, -2.25), (2.384e-07, 4.0, -2.25), (0.0, 3.397e-07, -2.25), (0.0, -2.0, -2.25), (-3.05, -4.05, -1.2e-06), (-1.0, -4.0, -1.5), (3.05, -4.05, -1.2e-06), (1.0, -4.0, -1.5), (2.146e-07, -4.0, -2.25), (1.0, 4.0, -1.5), (-3.05, 4.05, 7.55e-09), (-1.0, 4.0, -1.5), (3.169, 2.0, -0.1607), (3.169, 4.05, -0.1607), (1.119, 2.0, -1.661), (0.1191, 2.0, -2.411), (0.1191, 3.635e-07, -2.411), (1.119, 5.483e-07, -1.661), (3.169, -2.742e-07, -0.1607), (1.119, -2.0, -1.661), (3.169, -2.0, -0.1607), (0.1191, -2.0, -2.411), (0.1191, 4.0, -2.411), (1.119, -4.0, -1.661), (3.169, -4.05, -0.1607), (0.1191, -4.0, -2.411), (1.119, 4.0, -1.661), (3.452, -3.429e-07, 0.2976), (3.571, -3.191e-07, 0.1369), (3.452, -2.0, 0.2976), (3.571, -2.0, 0.1369), (3.452, -4.05, 0.2976), (3.571, 2.0, 0.1369), (3.571, -4.05, 0.1369), (-0.1191, 2.0, -2.411), (-0.1191, 3.641e-07, -2.411), (-0.1191, -2.0, -2.411), (-0.1191, -4.0, -2.411), (-3.571, -4.05, 0.1369), (-3.452, -4.05, 0.2976), (-3.571, -2.0, 0.1369), (-3.571, 4.05, 0.1369), (-3.452, 4.05, 0.2976), (-3.571, 2.775e-07, 0.1369), (-3.571, 2.0, 0.1369), (1.119, -4.5, -1.663), (1.0, -4.5, -1.502), (2.334e-07, -4.5, -2.252), (0.1191, -4.5, -2.413), (-1.0, -4.5, -1.502), (-3.05, -4.55, -0.001954), (3.05, -4.55, -0.001954), (3.169, -4.55, -0.1627), (3.571, -4.55, 0.135), (3.452, -4.55, 0.2957), (-0.1191, -4.5, -2.413), (-3.452, -4.55, 0.2957), (2.384e-07, 4.5, -2.252), (3.05, 4.55, -0.001953), (3.169, 4.55, -0.1627), (0.1191, 4.5, -2.413), (1.0, 4.5, -1.502), (1.119, 4.5, -1.663), (3.452, 4.55, 0.2957), (-3.169, 4.55, -0.1627), (-3.05, 4.55, -0.001953), (-1.0, 4.5, -1.502), (-1.119, 4.5, -1.663), (3.571, 4.55, 0.135), (-3.452, 4.55, 0.2957), (-3.169, 2.0, -0.1607), (-3.169, 3.224e-07, -0.1607), (-1.119, 2.0, -1.661), (-1.119, -4.716e-08, -1.661), (-3.169, -2.0, -0.1607), (-1.119, -2.0, -1.661), (-0.1191, 4.0, -2.411), (-1.119, 4.0, -1.661), (-3.169, 4.05, -0.1607), (-3.169, -4.05, -0.1607), (-1.119, -4.0, -1.661), (-1.119, -4.5, -1.663), (-3.169, -4.55, -0.1627), (-3.571, -4.55, 0.135), (-0.1191, 4.5, -2.413), (-3.571, 4.55, 0.135)], [], [(1, 0, 11, 3), (21, 16, 34, 38), (18, 17, 63, 62), (16, 21, 50, 49), (14, 13, 47, 89), (44, 19, 64, 67), (13, 15, 48, 47), (13, 14, 35, 28), (33, 31, 41, 43), (15, 13, 28, 29), (17, 7, 4, 52), (20, 19, 17, 18, 21), (24, 23, 1, 22, 14), (27, 39, 26, 25), (28, 35, 39, 27), (29, 28, 27, 30), (30, 27, 25, 31), (32, 30, 31, 33), (34, 29, 30, 32), (38, 34, 32, 36), (36, 32, 33, 37), (19, 20, 59, 64), (24, 14, 70, 79), (16, 15, 29, 34), (10, 12, 42, 40), (3, 11, 45, 2), (40, 42, 43, 41), (42, 44, 46, 43), (11, 40, 41, 45), (37, 33, 43, 46), (37, 46, 66, 65), (12, 19, 44, 42), (31, 25, 45, 41), (25, 26, 2, 45), (0, 10, 40, 11), (3, 2, 81, 76), (15, 16, 49, 48), (5, 6, 9, 8), (17, 52, 69, 63), (9, 55, 54, 57), (52, 4, 53, 51), (8, 9, 57, 56), (4, 8, 56, 53), (6, 23, 55, 9), (1, 3, 76, 71), (52, 51, 96, 69), (7, 5, 8, 4), (59, 60, 61, 58), (62, 63, 95, 94), (64, 59, 58, 65), (64, 65, 66, 67), (60, 62, 94, 68), (95, 63, 69, 96), (46, 44, 67, 66), (36, 37, 65, 58), (50, 21, 60, 68), (20, 21, 60, 59), (21, 38, 61, 60), (38, 36, 58, 61), (21, 18, 62, 60), (74, 71, 72, 75), (70, 74, 75, 73), (78, 79, 80, 77), (72, 71, 76, 81), (79, 70, 97, 80), (78, 77, 98, 82), (23, 24, 79, 78), (26, 39, 75, 72), (54, 55, 82, 98), (14, 22, 74, 70), (55, 23, 78, 82), (39, 35, 73, 75), (14, 89, 97, 70), (2, 26, 72, 81), (35, 14, 70, 73), (22, 1, 71, 74), (90, 91, 77, 80), (89, 90, 80, 97), (87, 92, 51, 53), (91, 54, 98, 77), (83, 84, 56, 57), (83, 91, 90, 85), (84, 83, 85, 86), (87, 84, 86, 88), (92, 87, 88, 93), (93, 88, 49, 50), (88, 86, 48, 49), (86, 85, 47, 48), (85, 90, 89, 47), (91, 83, 57, 54), (84, 87, 53, 56), (92, 93, 94, 95), (93, 50, 68, 94), (51, 92, 95, 96), (68, 61, 60), (70, 73, 97), (61, 73, 97, 68)])
_uv = me_plane_256.uv_layers.new(name='UVMap')
_uv.uv.foreach_set('vector', [0.9297, 0.9297, 0.9062, 0.7383, 0.9648, 0.7344, 0.9883, 0.9258, 0.5, 9.998e-05, 0.5, 0.9999, 0.5, 0.9999, 0.5, 9.998e-05, 0.3945, 0.08984, 0.07422, 0.1406, 0.0625, 0.09375, 0.3711, 0.03906, 0.5, 0.9999, 0.5, 9.998e-05, 0.5, 9.998e-05, 0.5, 0.9999, 0.5, 0.9999, 0.5, 9.998e-05, 0.5, 9.998e-05, 0.5, 0.9999, 1.012, 0.1523, 0.9492, 0.1445, 0.9648, 0.09375, 1.02, 0.1055, 0.5, 0.9999, 0.5, 9.998e-05, 0.5, 9.998e-05, 0.5, 0.9999, 0.5, 9.998e-05, 0.5, 0.9999, 0.5, 0.9999, 0.5, 9.998e-05, 0.0625, 1.258, 0.5, 1.258, 0.5, 1.5, 0.0625, 1.5, 0.5, 9.998e-05, 0.5, 0.9999, 0.5, 0.9999, 0.5, 9.998e-05, 0.07422, 0.1406, 0.1133, 0.3398, 0.05469, 0.3438, 0.01562, 0.1484, 0.6641, 0.6562, 0.9961, 0.003906, -0.003906, 0.003906, 0.3281, 0.6562, 0.4961, 0.9961, 0.6641, 0.6562, 0.9961, 0.003906, -0.003906, 0.003906, 0.3281, 0.6562, 0.4961, 0.9961, 0.9375, 0.08594, 1.391, 0.08594, 1.391, 1.258, 0.9375, 1.258, 0.9375, -0.5, 1.391, -0.5, 1.391, 0.08594, 0.9375, 0.08594, 0.5, -0.5, 0.9375, -0.5, 0.9375, 0.08594, 0.5, 0.08594, 0.5, 0.08594, 0.9375, 0.08594, 0.9375, 1.258, 0.5, 1.258, 0.0625, 0.08594, 0.5, 0.08594, 0.5, 1.258, 0.0625, 1.258, 0.0625, -0.5, 0.5, -0.5, 0.5, 0.08594, 0.0625, 0.08594, -0.3906, -0.5, 0.0625, -0.5, 0.0625, 0.08594, -0.3906, 0.08594, -0.3906, 0.08594, 0.0625, 0.08594, 0.0625, 1.258, -0.3906, 1.258, 0.9492, 0.1445, 0.6289, 0.08984, 0.6484, 0.03906, 0.9648, 0.09375, 0.3594, 0.9453, 0.4961, 0.957, 0.4961, 1.0, 0.3555, 0.9922, 0.5, 9.998e-05, 0.5, 0.9999, 0.5, 0.9999, 0.5, 9.998e-05, 0.8906, 0.543, 0.9062, 0.3438, 0.9648, 0.3516, 0.9492, 0.543, 0.945, 0.02217, 0.7198, 0.02217, 0.7198, 0.000194, 0.945, 0.0001964, 0.5, 0.02217, 0.2802, 0.02217, 0.2802, 0.0001898, 0.5, 0.0001918, 0.2802, 0.02217, 0.05496, 0.02216, 0.05496, 0.0001877, 0.2802, 0.0001898, 0.7198, 0.02217, 0.5, 0.02217, 0.5, 0.0001918, 0.7198, 0.000194, -0.3906, 1.258, 0.0625, 1.258, 0.0625, 1.5, -0.3906, 1.5, -0.3906, 1.258, -0.3906, 1.5, -0.5, 1.5, -0.5, 1.258, 0.9062, 0.3438, 0.9492, 0.1445, 1.012, 0.1523, 0.9648, 0.3516, 0.5, 1.258, 0.9375, 1.258, 0.9375, 1.5, 0.5, 1.5, 0.9375, 1.258, 1.391, 1.258, 1.391, 1.5, 0.9375, 1.5, 0.9062, 0.7383, 0.8906, 0.543, 0.9492, 0.543, 0.9648, 0.7344, 0.945, 0.02217, 0.945, 0.0001964, 1.0, 2.463e-05, 1.0, 0.022, 0.5, 0.9999, 0.5, 9.998e-05, 0.5, 9.998e-05, 0.5, 0.9999, 0.1172, 0.5391, 0.09375, 0.7344, 0.03516, 0.7266, 0.05859, 0.5352, 0.07422, 0.1406, 0.01562, 0.1484, 0.007812, 0.1016, 0.0625, 0.09375, 0.7198, 1.533e-05, 0.945, 1.523e-05, 0.945, 0.02199, 0.7198, 0.02199, 0.05496, 1.488e-05, 0.2802, 1.519e-05, 0.2802, 0.02199, 0.05496, 0.02199, 0.5, 1.535e-05, 0.7198, 1.533e-05, 0.7198, 0.02199, 0.5, 0.02199, 0.2802, 1.519e-05, 0.5, 1.535e-05, 0.5, 0.02199, 0.2802, 0.02199, 0.09375, 0.7344, 0.07031, 0.9258, 0.01172, 0.9219, 0.03516, 0.7266, 0.9297, 0.9297, 0.9883, 0.9258, 0.9922, 0.9727, 0.9336, 0.9766, 0.05496, 1.488e-05, 0.05496, 0.02199, 1.488e-05, 0.02216, 1.494e-05, 0.0001872, 0.1133, 0.3398, 0.1172, 0.5391, 0.05859, 0.5352, 0.05469, 0.3438, 0.3594, 0.25, 0.5, 0.3555, 0.4844, 0.3789, 0.3438, 0.2734, 0.6406, 0.25, 0.9258, 0.04297, 0.9453, 0.0625, 0.6562, 0.2734, 0.07422, 0.04297, 0.3594, 0.25, 0.3438, 0.2734, 0.05469, 0.0625, 0.07422, 0.04297, 0.05469, 0.0625, 0.0, 0.02344, 0.01562, 0.0, 0.5, 0.3555, 0.6406, 0.25, 0.6562, 0.2734, 0.5156, 0.3789, 0.9453, 0.0625, 0.9258, 0.04297, 0.9844, 0.0, 1.0, 0.02344, 0.05496, 0.0001877, 0.05496, 0.02216, 1.489e-05, 0.02199, 1.51e-05, 1.489e-05, -0.3906, 0.08594, -0.3906, 1.258, -0.5, 1.258, -0.5, 0.08594, 0.5, 9.998e-05, 0.5, 9.998e-05, 0.5, 9.998e-05, 0.5, 9.998e-05, 0.6289, 0.08984, 0.5117, 0.04297, 0.5117, 0.0, 0.6484, 0.03906, 0.5, 9.998e-05, 0.5, 9.998e-05, 0.5, 9.998e-05, 0.5, 9.998e-05, -0.3906, -0.5, -0.3906, 0.08594, -0.5, 0.08594, -0.5, -0.5, 0.5117, 0.04297, 0.3945, 0.08984, 0.3711, 0.03906, 0.5117, 0.0, 0.64, 0.2518, 0.927, 0.04173, 0.9437, 0.06423, 0.6567, 0.2743, 0.5, 0.3567, 0.64, 0.2518, 0.6567, 0.2743, 0.5167, 0.3792, 0.07297, 0.04173, 0.36, 0.2518, 0.3433, 0.2743, 0.05631, 0.06423, 0.9437, 0.06423, 0.927, 0.04173, 0.9833, 6.159e-05, 0.9999, 0.02256, 0.36, 0.2518, 0.5, 0.3567, 0.4833, 0.3792, 0.3433, 0.2743, 0.07297, 0.04173, 0.05631, 0.06423, 6.157e-05, 0.02256, 0.01673, 6.157e-05, 0.07031, 0.9258, 0.3594, 0.9453, 0.3555, 0.9922, 0.0625, 0.9727, 1.391, 1.258, 1.391, 0.08594, 1.5, 0.08594, 1.5, 1.258, 0.945, 0.02199, 0.945, 1.523e-05, 1.0, 0.0001876, 1.0, 0.02216, 0.4961, 0.957, 0.6328, 0.9492, 0.6367, 0.9961, 0.4961, 1.0, 0.01172, 0.9219, 0.07031, 0.9258, 0.0625, 0.9727, 0.007812, 0.9688, 1.391, 0.08594, 1.391, -0.5, 1.5, -0.5, 1.5, 0.08594, 0.5, 0.9999, 0.5, 0.9999, 0.5, 0.9999, 0.5, 0.9999, 1.391, 1.5, 1.391, 1.258, 1.5, 1.258, 1.5, 1.5, 0.5, 0.9999, 0.5, 0.9999, 0.5, 0.9999, 0.5, 0.9999, 0.6328, 0.9492, 0.9297, 0.9297, 0.9336, 0.9766, 0.6367, 0.9961, 1.383, 0.9062, 1.391, -0.2578, 1.5, -0.2578, 1.5, 0.9062, 1.383, 1.5, 1.383, 0.9062, 1.5, 0.9062, 1.5, 1.5, 0.0625, -0.2578, -0.3828, -0.2578, -0.3828, -0.5, 0.0625, -0.5, 1.391, -0.2578, 1.391, -0.5, 1.5, -0.5, 1.5, -0.2578, 0.9375, -0.2578, 0.5, -0.2578, 0.5, -0.5, 0.9375, -0.5, 0.9375, -0.2578, 1.391, -0.2578, 1.383, 0.9062, 0.9375, 0.9062, 0.5, -0.2578, 0.9375, -0.2578, 0.9375, 0.9062, 0.5, 0.9062, 0.0625, -0.2578, 0.5, -0.2578, 0.5, 0.9062, 0.0625, 0.9062, -0.3828, -0.2578, 0.0625, -0.2578, 0.0625, 0.9062, -0.3828, 0.9062, -0.3828, 0.9062, 0.0625, 0.9062, 0.0625, 1.5, -0.3828, 1.5, 0.0625, 0.9062, 0.5, 0.9062, 0.5, 1.5, 0.0625, 1.5, 0.5, 0.9062, 0.9375, 0.9062, 0.9375, 1.5, 0.5, 1.5, 0.9375, 0.9062, 1.383, 0.9062, 1.383, 1.5, 0.9375, 1.5, 1.391, -0.2578, 0.9375, -0.2578, 0.9375, -0.5, 1.391, -0.5, 0.5, -0.2578, 0.0625, -0.2578, 0.0625, -0.5, 0.5, -0.5, -0.3828, -0.2578, -0.3828, 0.9062, -0.5, 0.9062, -0.5, -0.2578, -0.3828, 0.9062, -0.3828, 1.5, -0.5, 1.5, -0.5, 0.9062, -0.3828, -0.5, -0.3828, -0.2578, -0.5, -0.2578, -0.5, -0.5, 0.5156, 0.3789, 0.4844, 0.3789, 0.5, 0.3555, 0.5, 0.3567, 0.5167, 0.3792, 0.4833, 0.3792, 1.632e-05, 1.627e-05, 1.0, 1.759e-05, 1.0, 0.02647, 1.627e-05, 0.02647])
me_plane_256.materials.append(mat_material)
me_plane_256.use_remesh_preserve_volume = False
me_plane_256.use_remesh_preserve_attributes = False
me_plane_256.use_mirror_vertex_groups = False
me_plane_256.update()
me_plane_246 = bpy.data.meshes.new('Plane.246')
me_plane_246.from_pydata([(3.0, 2.0, 0.0), (3.0, 4.0, 0.0), (1.0, 2.0, -1.0), (1.0, 4.0, -1.0), (1.0, 4.49e-07, -1.0), (-1.0, 2.0, -1.0), (-3.0, 4.0, 0.0), (-1.0, 4.0, -1.0), (-3.0, 2.98e-07, 0.0), (-3.0, 2.0, 0.0), (-3.0, -2.0, 0.0), (-1.0, -1.47e-07, -1.0), (-1.0, -2.0, -1.0), (3.0, -2.98e-07, 0.0), (1.0, -2.0, -1.0), (3.0, -2.0, 0.0), (1.788e-07, 2.0, -1.5), (2.384e-07, 4.0, -1.5), (0.0, 2.265e-07, -1.5), (0.0, -2.0, -1.5), (-3.0, -4.0, -1.192e-06), (-1.0, -4.0, -1.0), (3.0, -4.0, -1.192e-06), (1.0, -4.0, -1.0), (2.146e-07, -4.0, -1.5), (3.0, 4.0, 0.0), (1.0, 4.0, -1.0), (-3.0, 4.0, 0.0), (-1.0, 4.0, -1.0), (2.527e-07, 4.0, -1.5)], [], [(2, 0, 1, 3), (16, 2, 3, 17), (18, 4, 2, 16), (4, 13, 0, 2), (9, 5, 7, 6), (8, 11, 5, 9), (10, 12, 11, 8), (20, 21, 12, 10), (14, 15, 13, 4), (19, 14, 4, 18), (24, 23, 14, 19), (23, 22, 15, 14), (21, 24, 19, 12), (12, 19, 18, 11), (11, 18, 16, 5), (5, 16, 17, 7), (23, 24, 21, 20, 22), (28, 29, 26, 25, 27)])
_uv = me_plane_246.uv_layers.new(name='UVMap')
_uv.uv.foreach_set('vector', [0.0001, 9.998e-05, 0.9999, 9.998e-05, 0.9999, 0.9999, 9.998e-05, 0.9999, 0.5, 9.998e-05, 0.9999, 9.998e-05, 0.9999, 0.9999, 0.5, 0.9999, 0.5, 9.998e-05, 0.9999, 9.998e-05, 0.9999, 0.9999, 0.5, 0.9999, 0.0001, 9.998e-05, 0.9999, 9.998e-05, 0.9999, 0.9999, 9.998e-05, 0.9999, 0.0001, 9.998e-05, 0.9999, 9.998e-05, 0.9999, 0.9999, 9.998e-05, 0.9999, 0.0001, 9.998e-05, 0.9999, 9.998e-05, 0.9999, 0.9999, 9.998e-05, 0.9999, 0.0001, 9.998e-05, 0.9999, 9.998e-05, 0.9999, 0.9999, 9.998e-05, 0.9999, 0.0001, 9.998e-05, 0.9999, 9.998e-05, 0.9999, 0.9999, 9.998e-05, 0.9999, 0.0001, 9.998e-05, 0.9999, 9.998e-05, 0.9999, 0.9999, 9.998e-05, 0.9999, 0.5, 9.998e-05, 0.9999, 9.998e-05, 0.9999, 0.9999, 0.5, 0.9999, 0.5, 9.998e-05, 0.9999, 9.998e-05, 0.9999, 0.9999, 0.5, 0.9999, 0.0001, 9.998e-05, 0.9999, 9.998e-05, 0.9999, 0.9999, 9.998e-05, 0.9999, 0.0001, 9.998e-05, 0.5, 9.998e-05, 0.5, 0.9999, 9.998e-05, 0.9999, 0.0001, 9.998e-05, 0.5, 9.998e-05, 0.5, 0.9999, 9.998e-05, 0.9999, 0.0001, 9.998e-05, 0.5, 9.998e-05, 0.5, 0.9999, 9.998e-05, 0.9999, 0.0001, 9.998e-05, 0.5, 9.998e-05, 0.5, 0.9999, 9.998e-05, 0.9999, 0.6641, 0.6562, 0.4961, 0.9961, 0.3281, 0.6562, -0.003906, 0.003906, 0.9961, 0.003906, 0.6641, 0.6562, 0.4961, 0.9961, 0.3281, 0.6562, -0.003906, 0.003906, 0.9961, 0.003906])
me_plane_246.materials.append(mat_material)
me_plane_246.use_remesh_preserve_volume = False
me_plane_246.use_remesh_preserve_attributes = False
me_plane_246.use_mirror_vertex_groups = False
me_plane_246.update()

# ---- objects
ob_wall_01_026 = bpy.data.objects.new('Wall_01.026', me_plane_049)
ob_wall_01_033 = bpy.data.objects.new('Wall_01.033', me_plane_050)
ob_wall_01_003 = bpy.data.objects.new('Wall_01.003', me_plane_239)
ob_floor_01_009 = bpy.data.objects.new('Floor_01.009', me_plane_047)
ob_floor_01_001 = bpy.data.objects.new('Floor_01.001', me_plane_256)
ob_floor_01_000 = bpy.data.objects.new('Floor_01.000', me_plane_246)

# ---- transforms, parenting, visibility, modifiers, constraints
ob_wall_01_026.location = (3.0, 2.0, 0.0)
ob_wall_01_026.rotation_euler = (-15.71, 1.571, 0.0)
ob_wall_01_026.lineart.crease_threshold = 0.0
ob_wall_01_033.parent = ob_wall_01_026
ob_wall_01_033.matrix_parent_inverse = Matrix(((7.55e-08, 0.0, -1.0, -2.265e-07), (1.609e-06, -1.0, 1.243e-13, 2.0), (-1.0, -1.629e-06, -7.55e-08, 3.0), (0.0, 0.0, 0.0, 1.0)))
ob_wall_01_033.location = (3.025, 2.0, 3.775e-09)
ob_wall_01_033.rotation_euler = (3.142, 1.571, 0.0)
ob_wall_01_033.scale = (1.05, 1.0, 1.0)
ob_wall_01_033.lineart.crease_threshold = 0.0
ob_wall_01_003.location = (-0.3359, -0.2242, 1.478)
ob_wall_01_003.rotation_euler = (-9.425, 1.571, 0.0)
ob_wall_01_003.scale = (1.5, 2.0, 1.0)
ob_wall_01_003.lineart.crease_threshold = 0.0
ob_floor_01_009.location = (4.768e-07, 0.0, 0.0)
ob_floor_01_009.lineart.crease_threshold = 0.0
ob_floor_01_001.location = (4.768e-07, 0.0, 3.0)
ob_floor_01_001.rotation_euler = (3.142, -0.0, 0.0)
ob_floor_01_001.lineart.crease_threshold = 0.0
ob_floor_01_000.location = (4.768e-07, 0.0, 3.0)
ob_floor_01_000.rotation_euler = (3.142, -0.0, 0.0)
ob_floor_01_000.lineart.crease_threshold = 0.0

# ---- collection membership
col_collection_1.objects.link(ob_wall_01_026)
col_collection_1.objects.link(ob_wall_01_033)
col_collection_2.objects.link(ob_wall_01_003)
col_collection_2.objects.link(ob_floor_01_009)
col_collection_11.objects.link(ob_floor_01_001)
col_collection_12.objects.link(ob_floor_01_000)

# ---- scene / render settings (as saved in the file)
scene.frame_start = 1; scene.frame_end = 250; scene.frame_set(1)
scene.render.engine = 'CYCLES'
scene.render.resolution_percentage = 50
scene.render.dither_intensity = 0.0
scene.cycles.use_denoising = False
scene.cycles.samples = 128
scene.cycles.sampling_pattern = 'TABULATED_SOBOL'
scene.cycles.light_sampling_threshold = 0.0
scene.cycles.use_adaptive_sampling = False
scene.cycles.use_light_tree = False
scene.cycles.blur_glossy = 0.0
scene.cycles.sample_clamp_indirect = 0.0
scene.view_settings.view_transform = 'Standard'
bpy.context.view_layer.update()

# ---- added for rendering (the .blend has no active camera and no usable light): camera, sun
cam_auto = bpy.data.cameras.new('AutoCamera')
cam_auto.lens = 50.0
cam_auto.sensor_width = 36.0
cam_auto.clip_end = 1000.0
ob_auto_camera = bpy.data.objects.new('AutoCamera', cam_auto)
scene.collection.objects.link(ob_auto_camera)
ob_auto_camera.location = (11.8371, -14.2045, 12.1498)
ob_auto_camera.rotation_euler = (1.09748, -7.21219e-08, 0.694738)
scene.camera = ob_auto_camera
light_auto_sun = bpy.data.lights.new('AutoSun', 'SUN')
light_auto_sun.energy = 3.0
light_auto_sun.angle = 0.0523599
ob_auto_sun = bpy.data.objects.new('AutoSun', light_auto_sun)
scene.collection.objects.link(ob_auto_sun)
ob_auto_sun.rotation_euler = (0.872665, 0.174533, 0.523599)
bpy.context.view_layer.update()
